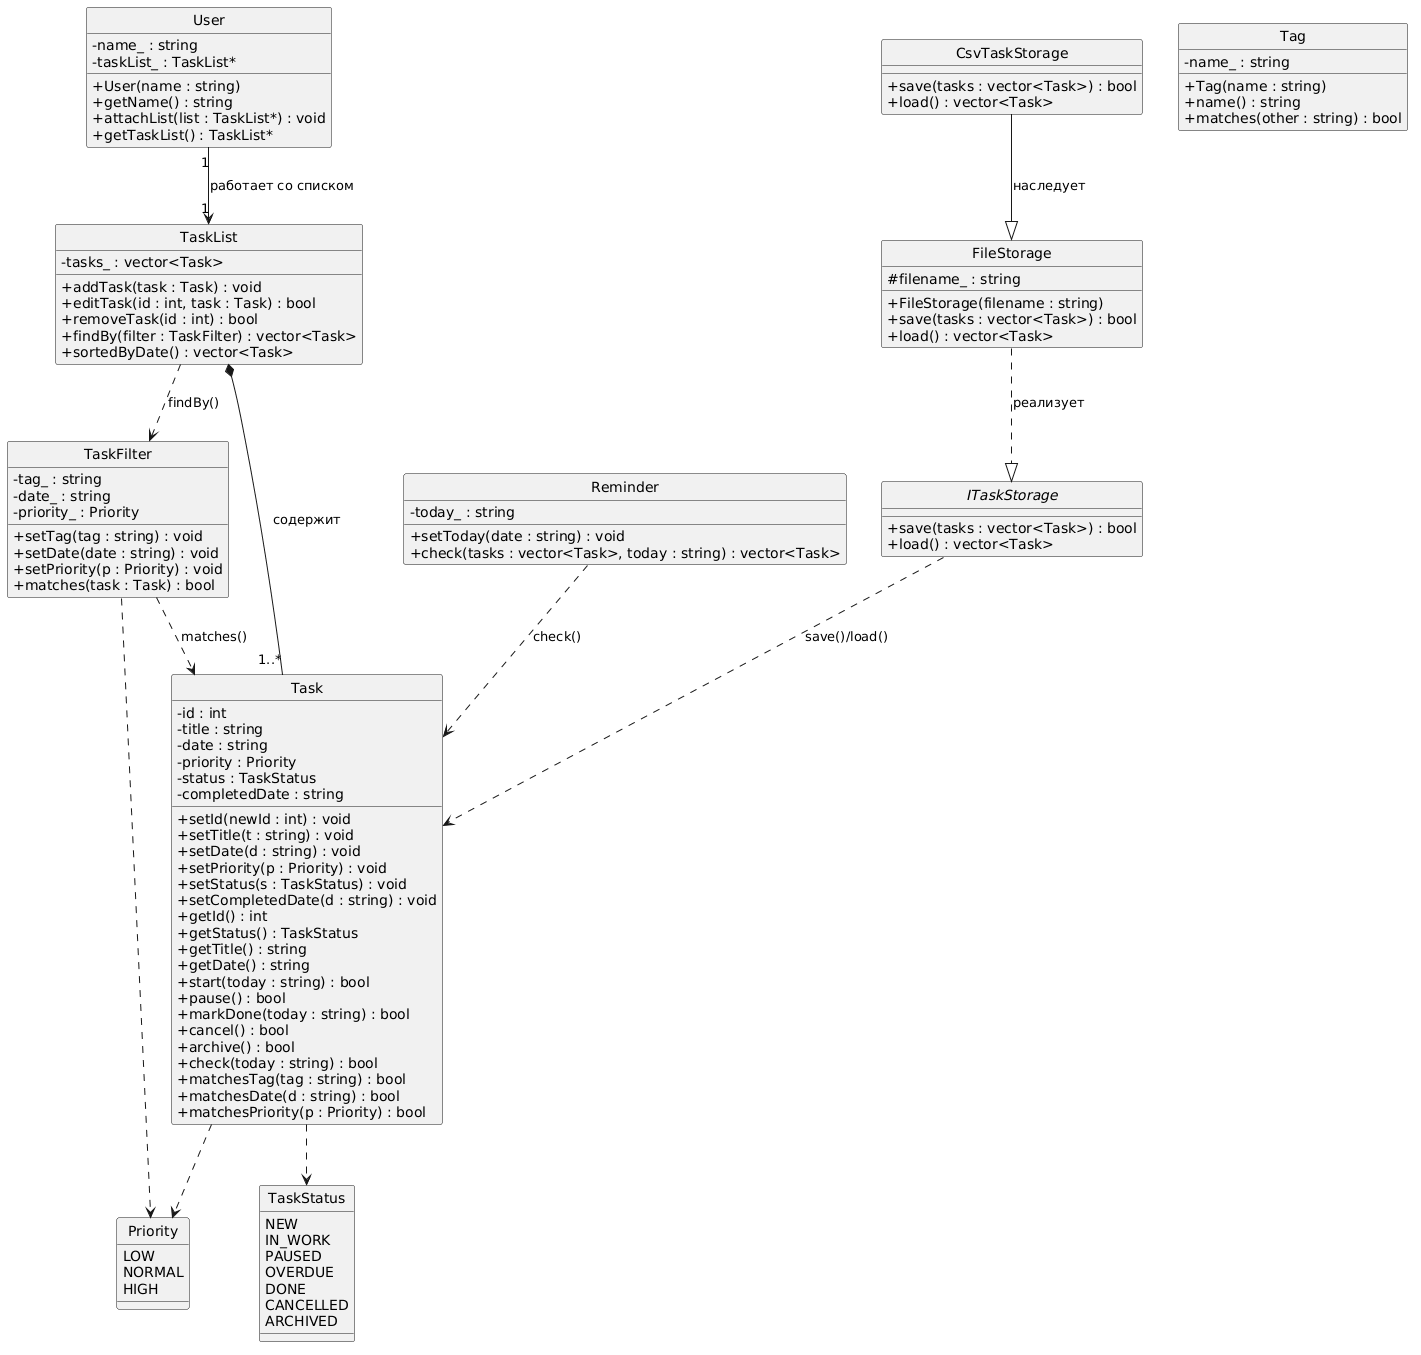

The diagram above was rendered by PlantUML. Its source (embedded in the PNG):
@startuml
hide circle
skinparam classAttributeIconSize 0

enum Priority {
  LOW
  NORMAL
  HIGH
}

enum TaskStatus {
  NEW
  IN_WORK
  PAUSED
  OVERDUE
  DONE
  CANCELLED
  ARCHIVED
}

class Task {
  - id : int
  - title : string
  - date : string
  - priority : Priority
  - status : TaskStatus
  - completedDate : string
  + setId(newId : int) : void
  + setTitle(t : string) : void
  + setDate(d : string) : void
  + setPriority(p : Priority) : void
  + setStatus(s : TaskStatus) : void
  + setCompletedDate(d : string) : void
  + getId() : int
  + getStatus() : TaskStatus
  + getTitle() : string
  + getDate() : string
  + start(today : string) : bool
  + pause() : bool
  + markDone(today : string) : bool
  + cancel() : bool
  + archive() : bool
  + check(today : string) : bool
  + matchesTag(tag : string) : bool
  + matchesDate(d : string) : bool
  + matchesPriority(p : Priority) : bool
}

class TaskList {
  - tasks_ : vector<Task>
  + addTask(task : Task) : void
  + editTask(id : int, task : Task) : bool
  + removeTask(id : int) : bool
  + findBy(filter : TaskFilter) : vector<Task>
  + sortedByDate() : vector<Task>
}

class TaskFilter {
  - tag_ : string
  - date_ : string
  - priority_ : Priority
  + setTag(tag : string) : void
  + setDate(date : string) : void
  + setPriority(p : Priority) : void
  + matches(task : Task) : bool
}

class User {
  - name_ : string
  - taskList_ : TaskList*
  + User(name : string)
  + getName() : string
  + attachList(list : TaskList*) : void
  + getTaskList() : TaskList*
}

class Tag {
  - name_ : string
  + Tag(name : string)
  + name() : string
  + matches(other : string) : bool
}

class Reminder {
  - today_ : string
  + setToday(date : string) : void
  + check(tasks : vector<Task>, today : string) : vector<Task>
}

interface ITaskStorage {
  + save(tasks : vector<Task>) : bool
  + load() : vector<Task>
}

class FileStorage {
  # filename_ : string
  + FileStorage(filename : string)
  + save(tasks : vector<Task>) : bool
  + load() : vector<Task>
}

class CsvTaskStorage {
  + save(tasks : vector<Task>) : bool
  + load() : vector<Task>
}

TaskList *-- "1..*" Task : содержит
User "1" --> "1" TaskList : работает со списком
TaskList ..> TaskFilter : findBy()
TaskFilter ..> Task : matches()
Reminder ..> Task : check()
ITaskStorage ..> Task : save()/load()
FileStorage ..|> ITaskStorage : реализует
CsvTaskStorage --|> FileStorage : наследует
Task ..> Priority
Task ..> TaskStatus
TaskFilter ..> Priority
@enduml